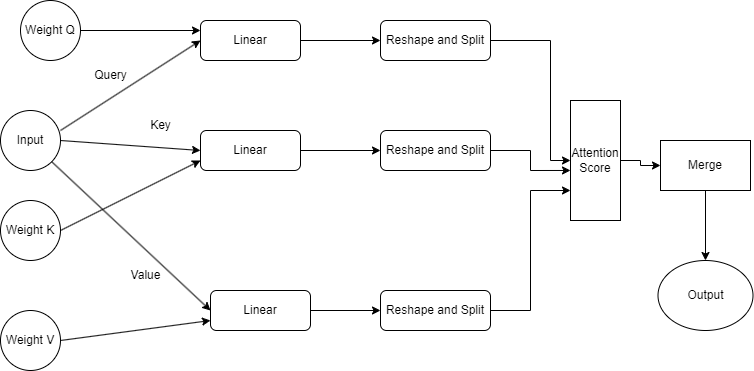

The diagram above was exported from draw.io. Its source (the exported page's mxGraphModel, read from the mxfile embedded in the PNG):
<mxGraphModel dx="1232" dy="1114" grid="1" gridSize="10" guides="1" tooltips="1" connect="1" arrows="1" fold="1" page="1" pageScale="1" pageWidth="850" pageHeight="1100" math="0" shadow="0">
  <root>
    <mxCell id="0" />
    <mxCell id="1" parent="0" />
    <mxCell id="JuTQXkVL_uk5juIJq_bd-1" value="Input" style="ellipse;whiteSpace=wrap;html=1;aspect=fixed;" vertex="1" parent="1">
      <mxGeometry x="10" y="230" width="60" height="60" as="geometry" />
    </mxCell>
    <mxCell id="JuTQXkVL_uk5juIJq_bd-23" style="edgeStyle=orthogonalEdgeStyle;rounded=0;orthogonalLoop=1;jettySize=auto;html=1;exitX=1;exitY=0.5;exitDx=0;exitDy=0;entryX=0;entryY=0.5;entryDx=0;entryDy=0;" edge="1" parent="1" source="JuTQXkVL_uk5juIJq_bd-2" target="JuTQXkVL_uk5juIJq_bd-19">
      <mxGeometry relative="1" as="geometry" />
    </mxCell>
    <mxCell id="JuTQXkVL_uk5juIJq_bd-2" value="Linear" style="rounded=1;whiteSpace=wrap;html=1;" vertex="1" parent="1">
      <mxGeometry x="210" y="140" width="100" height="40" as="geometry" />
    </mxCell>
    <mxCell id="JuTQXkVL_uk5juIJq_bd-24" style="edgeStyle=orthogonalEdgeStyle;rounded=0;orthogonalLoop=1;jettySize=auto;html=1;exitX=1;exitY=0.5;exitDx=0;exitDy=0;" edge="1" parent="1" source="JuTQXkVL_uk5juIJq_bd-3" target="JuTQXkVL_uk5juIJq_bd-20">
      <mxGeometry relative="1" as="geometry" />
    </mxCell>
    <mxCell id="JuTQXkVL_uk5juIJq_bd-3" value="Linear" style="rounded=1;whiteSpace=wrap;html=1;" vertex="1" parent="1">
      <mxGeometry x="210" y="250" width="100" height="40" as="geometry" />
    </mxCell>
    <mxCell id="JuTQXkVL_uk5juIJq_bd-25" style="edgeStyle=orthogonalEdgeStyle;rounded=0;orthogonalLoop=1;jettySize=auto;html=1;exitX=1;exitY=0.5;exitDx=0;exitDy=0;entryX=0;entryY=0.5;entryDx=0;entryDy=0;" edge="1" parent="1" source="JuTQXkVL_uk5juIJq_bd-4" target="JuTQXkVL_uk5juIJq_bd-22">
      <mxGeometry relative="1" as="geometry" />
    </mxCell>
    <mxCell id="JuTQXkVL_uk5juIJq_bd-4" value="Linear" style="rounded=1;whiteSpace=wrap;html=1;" vertex="1" parent="1">
      <mxGeometry x="220" y="410" width="100" height="40" as="geometry" />
    </mxCell>
    <mxCell id="JuTQXkVL_uk5juIJq_bd-5" value="" style="endArrow=classic;html=1;rounded=0;entryX=0;entryY=0.5;entryDx=0;entryDy=0;" edge="1" parent="1" target="JuTQXkVL_uk5juIJq_bd-2">
      <mxGeometry width="50" height="50" relative="1" as="geometry">
        <mxPoint x="70" y="250" as="sourcePoint" />
        <mxPoint x="120" y="200" as="targetPoint" />
      </mxGeometry>
    </mxCell>
    <mxCell id="JuTQXkVL_uk5juIJq_bd-6" value="Query" style="text;html=1;align=center;verticalAlign=middle;resizable=0;points=[];autosize=1;strokeColor=none;fillColor=none;" vertex="1" parent="1">
      <mxGeometry x="90" y="180" width="60" height="30" as="geometry" />
    </mxCell>
    <mxCell id="JuTQXkVL_uk5juIJq_bd-9" value="" style="endArrow=classic;html=1;rounded=0;entryX=0;entryY=0.5;entryDx=0;entryDy=0;" edge="1" parent="1" target="JuTQXkVL_uk5juIJq_bd-3">
      <mxGeometry width="50" height="50" relative="1" as="geometry">
        <mxPoint x="70" y="260" as="sourcePoint" />
        <mxPoint x="120" y="210" as="targetPoint" />
      </mxGeometry>
    </mxCell>
    <mxCell id="JuTQXkVL_uk5juIJq_bd-10" value="Key" style="text;html=1;align=center;verticalAlign=middle;resizable=0;points=[];autosize=1;strokeColor=none;fillColor=none;" vertex="1" parent="1">
      <mxGeometry x="150" y="230" width="40" height="30" as="geometry" />
    </mxCell>
    <mxCell id="JuTQXkVL_uk5juIJq_bd-11" value="" style="endArrow=classic;html=1;rounded=0;entryX=0;entryY=0.5;entryDx=0;entryDy=0;exitX=1;exitY=1;exitDx=0;exitDy=0;" edge="1" parent="1" source="JuTQXkVL_uk5juIJq_bd-1" target="JuTQXkVL_uk5juIJq_bd-4">
      <mxGeometry width="50" height="50" relative="1" as="geometry">
        <mxPoint x="60" y="280" as="sourcePoint" />
        <mxPoint x="110" y="230" as="targetPoint" />
      </mxGeometry>
    </mxCell>
    <mxCell id="JuTQXkVL_uk5juIJq_bd-12" value="Value" style="text;html=1;align=center;verticalAlign=middle;resizable=0;points=[];autosize=1;strokeColor=none;fillColor=none;" vertex="1" parent="1">
      <mxGeometry x="130" y="380" width="50" height="30" as="geometry" />
    </mxCell>
    <mxCell id="JuTQXkVL_uk5juIJq_bd-13" value="Weight Q" style="ellipse;whiteSpace=wrap;html=1;aspect=fixed;" vertex="1" parent="1">
      <mxGeometry x="30" y="120" width="60" height="60" as="geometry" />
    </mxCell>
    <mxCell id="JuTQXkVL_uk5juIJq_bd-14" value="Weight K" style="ellipse;whiteSpace=wrap;html=1;aspect=fixed;" vertex="1" parent="1">
      <mxGeometry x="10" y="320" width="60" height="60" as="geometry" />
    </mxCell>
    <mxCell id="JuTQXkVL_uk5juIJq_bd-15" value="Weight V" style="ellipse;whiteSpace=wrap;html=1;aspect=fixed;" vertex="1" parent="1">
      <mxGeometry x="10" y="430" width="60" height="60" as="geometry" />
    </mxCell>
    <mxCell id="JuTQXkVL_uk5juIJq_bd-16" value="" style="endArrow=classic;html=1;rounded=0;entryX=0;entryY=0.25;entryDx=0;entryDy=0;" edge="1" parent="1" target="JuTQXkVL_uk5juIJq_bd-2">
      <mxGeometry width="50" height="50" relative="1" as="geometry">
        <mxPoint x="90" y="150" as="sourcePoint" />
        <mxPoint x="140" y="100" as="targetPoint" />
      </mxGeometry>
    </mxCell>
    <mxCell id="JuTQXkVL_uk5juIJq_bd-17" value="" style="endArrow=classic;html=1;rounded=0;entryX=0;entryY=0.75;entryDx=0;entryDy=0;" edge="1" parent="1" target="JuTQXkVL_uk5juIJq_bd-3">
      <mxGeometry width="50" height="50" relative="1" as="geometry">
        <mxPoint x="70" y="350" as="sourcePoint" />
        <mxPoint x="120" y="300" as="targetPoint" />
      </mxGeometry>
    </mxCell>
    <mxCell id="JuTQXkVL_uk5juIJq_bd-18" value="" style="endArrow=classic;html=1;rounded=0;entryX=0;entryY=0.75;entryDx=0;entryDy=0;" edge="1" parent="1" target="JuTQXkVL_uk5juIJq_bd-4">
      <mxGeometry width="50" height="50" relative="1" as="geometry">
        <mxPoint x="70" y="460" as="sourcePoint" />
        <mxPoint x="120" y="410" as="targetPoint" />
      </mxGeometry>
    </mxCell>
    <mxCell id="JuTQXkVL_uk5juIJq_bd-27" style="edgeStyle=orthogonalEdgeStyle;rounded=0;orthogonalLoop=1;jettySize=auto;html=1;exitX=1;exitY=0.5;exitDx=0;exitDy=0;entryX=0.5;entryY=1;entryDx=0;entryDy=0;" edge="1" parent="1" source="JuTQXkVL_uk5juIJq_bd-19" target="JuTQXkVL_uk5juIJq_bd-26">
      <mxGeometry relative="1" as="geometry">
        <Array as="points">
          <mxPoint x="560" y="160" />
          <mxPoint x="560" y="280" />
        </Array>
      </mxGeometry>
    </mxCell>
    <mxCell id="JuTQXkVL_uk5juIJq_bd-19" value="Reshape and Split" style="rounded=1;whiteSpace=wrap;html=1;" vertex="1" parent="1">
      <mxGeometry x="390" y="140" width="110" height="40" as="geometry" />
    </mxCell>
    <mxCell id="JuTQXkVL_uk5juIJq_bd-28" style="edgeStyle=orthogonalEdgeStyle;rounded=0;orthogonalLoop=1;jettySize=auto;html=1;exitX=1;exitY=0.5;exitDx=0;exitDy=0;entryX=0.583;entryY=1;entryDx=0;entryDy=0;entryPerimeter=0;" edge="1" parent="1" source="JuTQXkVL_uk5juIJq_bd-20" target="JuTQXkVL_uk5juIJq_bd-26">
      <mxGeometry relative="1" as="geometry" />
    </mxCell>
    <mxCell id="JuTQXkVL_uk5juIJq_bd-20" value="Reshape and Split" style="rounded=1;whiteSpace=wrap;html=1;" vertex="1" parent="1">
      <mxGeometry x="390" y="250" width="110" height="40" as="geometry" />
    </mxCell>
    <mxCell id="JuTQXkVL_uk5juIJq_bd-29" style="edgeStyle=orthogonalEdgeStyle;rounded=0;orthogonalLoop=1;jettySize=auto;html=1;exitX=1;exitY=0.5;exitDx=0;exitDy=0;entryX=0.75;entryY=1;entryDx=0;entryDy=0;" edge="1" parent="1" source="JuTQXkVL_uk5juIJq_bd-22" target="JuTQXkVL_uk5juIJq_bd-26">
      <mxGeometry relative="1" as="geometry" />
    </mxCell>
    <mxCell id="JuTQXkVL_uk5juIJq_bd-22" value="Reshape and Split" style="rounded=1;whiteSpace=wrap;html=1;" vertex="1" parent="1">
      <mxGeometry x="390" y="410" width="110" height="40" as="geometry" />
    </mxCell>
    <mxCell id="JuTQXkVL_uk5juIJq_bd-31" style="edgeStyle=orthogonalEdgeStyle;rounded=0;orthogonalLoop=1;jettySize=auto;html=1;entryX=0;entryY=0.5;entryDx=0;entryDy=0;" edge="1" parent="1" source="JuTQXkVL_uk5juIJq_bd-26" target="JuTQXkVL_uk5juIJq_bd-30">
      <mxGeometry relative="1" as="geometry" />
    </mxCell>
    <mxCell id="JuTQXkVL_uk5juIJq_bd-26" value="Attention Score" style="rounded=0;whiteSpace=wrap;html=1;direction=south;" vertex="1" parent="1">
      <mxGeometry x="580" y="220" width="50" height="120" as="geometry" />
    </mxCell>
    <mxCell id="JuTQXkVL_uk5juIJq_bd-33" style="edgeStyle=orthogonalEdgeStyle;rounded=0;orthogonalLoop=1;jettySize=auto;html=1;exitX=0.5;exitY=1;exitDx=0;exitDy=0;" edge="1" parent="1" source="JuTQXkVL_uk5juIJq_bd-30" target="JuTQXkVL_uk5juIJq_bd-32">
      <mxGeometry relative="1" as="geometry" />
    </mxCell>
    <mxCell id="JuTQXkVL_uk5juIJq_bd-30" value="Merge" style="rounded=0;whiteSpace=wrap;html=1;" vertex="1" parent="1">
      <mxGeometry x="670" y="260" width="90" height="50" as="geometry" />
    </mxCell>
    <mxCell id="JuTQXkVL_uk5juIJq_bd-32" value="Output" style="ellipse;whiteSpace=wrap;html=1;" vertex="1" parent="1">
      <mxGeometry x="667.5" y="380" width="95" height="70" as="geometry" />
    </mxCell>
  </root>
</mxGraphModel>